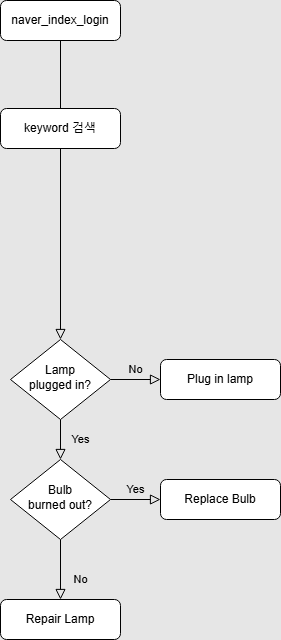

The diagram above was exported from draw.io. Its source (the exported page's mxGraphModel, read from the mxfile embedded in the PNG):
<mxGraphModel dx="794" dy="1114" grid="0" gridSize="10" guides="1" tooltips="1" connect="1" arrows="1" fold="1" page="1" pageScale="1" pageWidth="827" pageHeight="1169" background="#E6E6E6" math="0" shadow="0">
  <root>
    <mxCell id="WIyWlLk6GJQsqaUBKTNV-0" />
    <mxCell id="WIyWlLk6GJQsqaUBKTNV-1" parent="WIyWlLk6GJQsqaUBKTNV-0" />
    <mxCell id="MCj7qcT2jMjgRy07hfeV-0" value="" style="group" vertex="1" connectable="0" parent="WIyWlLk6GJQsqaUBKTNV-1">
      <mxGeometry x="200" y="360" width="280" height="390" as="geometry" />
    </mxCell>
    <mxCell id="WIyWlLk6GJQsqaUBKTNV-4" value="Yes" style="rounded=0;html=1;jettySize=auto;orthogonalLoop=1;fontSize=11;endArrow=block;endFill=0;endSize=8;strokeWidth=1;shadow=0;labelBackgroundColor=none;edgeStyle=orthogonalEdgeStyle;" parent="MCj7qcT2jMjgRy07hfeV-0" source="WIyWlLk6GJQsqaUBKTNV-6" target="WIyWlLk6GJQsqaUBKTNV-10" edge="1">
      <mxGeometry y="20" relative="1" as="geometry">
        <mxPoint as="offset" />
      </mxGeometry>
    </mxCell>
    <mxCell id="WIyWlLk6GJQsqaUBKTNV-5" value="No" style="edgeStyle=orthogonalEdgeStyle;rounded=0;html=1;jettySize=auto;orthogonalLoop=1;fontSize=11;endArrow=block;endFill=0;endSize=8;strokeWidth=1;shadow=0;labelBackgroundColor=none;" parent="MCj7qcT2jMjgRy07hfeV-0" source="WIyWlLk6GJQsqaUBKTNV-6" target="WIyWlLk6GJQsqaUBKTNV-7" edge="1">
      <mxGeometry y="10" relative="1" as="geometry">
        <mxPoint as="offset" />
      </mxGeometry>
    </mxCell>
    <mxCell id="WIyWlLk6GJQsqaUBKTNV-6" value="Lamp&lt;br&gt;plugged in?" style="rhombus;whiteSpace=wrap;html=1;shadow=0;fontFamily=Helvetica;fontSize=12;align=center;strokeWidth=1;spacing=6;spacingTop=-4;" parent="MCj7qcT2jMjgRy07hfeV-0" vertex="1">
      <mxGeometry x="10" y="90" width="100" height="80" as="geometry" />
    </mxCell>
    <mxCell id="WIyWlLk6GJQsqaUBKTNV-7" value="Plug in lamp" style="rounded=1;whiteSpace=wrap;html=1;fontSize=12;glass=0;strokeWidth=1;shadow=0;" parent="MCj7qcT2jMjgRy07hfeV-0" vertex="1">
      <mxGeometry x="160" y="110" width="120" height="40" as="geometry" />
    </mxCell>
    <mxCell id="WIyWlLk6GJQsqaUBKTNV-8" value="No" style="rounded=0;html=1;jettySize=auto;orthogonalLoop=1;fontSize=11;endArrow=block;endFill=0;endSize=8;strokeWidth=1;shadow=0;labelBackgroundColor=none;edgeStyle=orthogonalEdgeStyle;" parent="MCj7qcT2jMjgRy07hfeV-0" source="WIyWlLk6GJQsqaUBKTNV-10" target="WIyWlLk6GJQsqaUBKTNV-11" edge="1">
      <mxGeometry x="0.3333" y="20" relative="1" as="geometry">
        <mxPoint as="offset" />
      </mxGeometry>
    </mxCell>
    <mxCell id="WIyWlLk6GJQsqaUBKTNV-9" value="Yes" style="edgeStyle=orthogonalEdgeStyle;rounded=0;html=1;jettySize=auto;orthogonalLoop=1;fontSize=11;endArrow=block;endFill=0;endSize=8;strokeWidth=1;shadow=0;labelBackgroundColor=none;" parent="MCj7qcT2jMjgRy07hfeV-0" source="WIyWlLk6GJQsqaUBKTNV-10" target="WIyWlLk6GJQsqaUBKTNV-12" edge="1">
      <mxGeometry y="10" relative="1" as="geometry">
        <mxPoint as="offset" />
      </mxGeometry>
    </mxCell>
    <mxCell id="WIyWlLk6GJQsqaUBKTNV-10" value="Bulb&lt;br&gt;burned out?" style="rhombus;whiteSpace=wrap;html=1;shadow=0;fontFamily=Helvetica;fontSize=12;align=center;strokeWidth=1;spacing=6;spacingTop=-4;" parent="MCj7qcT2jMjgRy07hfeV-0" vertex="1">
      <mxGeometry x="10" y="210" width="100" height="80" as="geometry" />
    </mxCell>
    <mxCell id="WIyWlLk6GJQsqaUBKTNV-11" value="Repair Lamp" style="rounded=1;whiteSpace=wrap;html=1;fontSize=12;glass=0;strokeWidth=1;shadow=0;" parent="MCj7qcT2jMjgRy07hfeV-0" vertex="1">
      <mxGeometry y="350" width="120" height="40" as="geometry" />
    </mxCell>
    <mxCell id="WIyWlLk6GJQsqaUBKTNV-12" value="Replace Bulb" style="rounded=1;whiteSpace=wrap;html=1;fontSize=12;glass=0;strokeWidth=1;shadow=0;" parent="MCj7qcT2jMjgRy07hfeV-0" vertex="1">
      <mxGeometry x="160" y="230" width="120" height="40" as="geometry" />
    </mxCell>
    <mxCell id="WIyWlLk6GJQsqaUBKTNV-3" value="naver_index_login" style="rounded=1;whiteSpace=wrap;html=1;fontSize=12;glass=0;strokeWidth=1;shadow=0;" parent="WIyWlLk6GJQsqaUBKTNV-1" vertex="1">
      <mxGeometry x="200" y="111" width="120" height="40" as="geometry" />
    </mxCell>
    <mxCell id="WIyWlLk6GJQsqaUBKTNV-2" value="" style="rounded=0;html=1;jettySize=auto;orthogonalLoop=1;fontSize=11;endArrow=block;endFill=0;endSize=8;strokeWidth=1;shadow=0;labelBackgroundColor=none;edgeStyle=orthogonalEdgeStyle;" parent="WIyWlLk6GJQsqaUBKTNV-1" source="WIyWlLk6GJQsqaUBKTNV-3" target="WIyWlLk6GJQsqaUBKTNV-6" edge="1">
      <mxGeometry relative="1" as="geometry" />
    </mxCell>
    <mxCell id="MCj7qcT2jMjgRy07hfeV-2" value="keyword 검색" style="rounded=1;whiteSpace=wrap;html=1;fontSize=12;glass=0;strokeWidth=1;shadow=0;" vertex="1" parent="WIyWlLk6GJQsqaUBKTNV-1">
      <mxGeometry x="200" y="219" width="120" height="40" as="geometry" />
    </mxCell>
  </root>
</mxGraphModel>